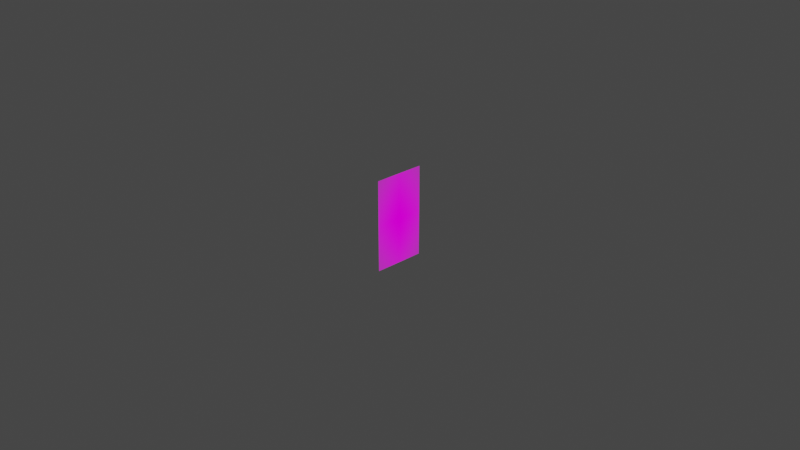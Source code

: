 # Source: Character.blend  (saved by Blender 3.2.14; exported with 4.5.12 LTS)
import bpy
from mathutils import Matrix  # noqa: F401  (used for matrix-valued properties, if any)

bpy.ops.wm.read_factory_settings(use_empty=True)
scene = bpy.context.scene
scene.name = 'Scene'

# ---- collections
col_collection = bpy.data.collections.new('Collection'); scene.collection.children.link(col_collection)

# ---- images (referenced by path relative to the original .blend; pixels are not part of the script)
import os
ASSET_DIR = os.environ.get("B2B_ASSET_DIR", "")  # directory of the original .blend (textures are referenced by path, not embedded)
HERE = os.path.dirname(os.path.abspath(__file__))  # packed textures are extracted next to this script under _unpacked/

def load_image(name, relpath, width, height, colorspace="sRGB"):
    """Load a texture the original file referenced (path relative to the .blend, or extracted next to this script)."""
    p = next((c for c in (os.path.join(HERE, relpath), os.path.join(ASSET_DIR, relpath)) if relpath and os.path.exists(c)), "")
    if p:
        img = bpy.data.images.load(p, check_existing=True)
        img.name = name
    else:  # same state as the original file: an image datablock whose file is absent (Cycles renders it pink)
        img = bpy.data.images.new(name, width, height)
        img.source = "FILE"
        img.filepath = "//" + (relpath or name)
    img.colorspace_settings.name = colorspace
    return img
img_shiori_png = load_image('Shiori.png', 'Shiori.png', 1024, 1024, 'sRGB')
img_shiori_back_png = load_image('Shiori-back.png', 'Shiori-back.png', 1024, 1024, 'sRGB')

# ---- materials (node trees are filled in below, after node groups)
mat_shiori = bpy.data.materials.new('Shiori')
mat_shiori.surface_render_method = 'BLENDED'
mat_shiori.blend_method = 'BLEND'
mat_shiori.use_transparent_shadow = False
mat_shiori_back = bpy.data.materials.new('Shiori-back')
mat_shiori_back.surface_render_method = 'BLENDED'
mat_shiori_back.blend_method = 'BLEND'
mat_shiori_back.use_transparent_shadow = False

# ---- node groups
ng_iap_shadeless = bpy.data.node_groups.new('IAP_SHADELESS', 'ShaderNodeTree')
_s = ng_iap_shadeless.interface.new_socket(name='Shader', in_out='OUTPUT', socket_type='NodeSocketShader')
_s = ng_iap_shadeless.interface.new_socket(name='Color', in_out='INPUT', socket_type='NodeSocketColor')
_N = ng_iap_shadeless.nodes; _L = ng_iap_shadeless.links
n0 = _N.new('NodeGroupOutput'); n0.name = 'Group Output'; n0.location = (0, 0)
n1 = _N.new('NodeGroupInput'); n1.name = 'Group Input'; n1.location = (-600, -240)
n2 = _N.new('ShaderNodeBsdfDiffuse'); n2.name = 'Diffuse BSDF'; n2.location = (-400, -60)
n3 = _N.new('ShaderNodeEmission'); n3.name = 'Emission'; n3.location = (-400, -240)
n4 = _N.new('ShaderNodeLightPath'); n4.name = 'Light Path'; n4.location = (-1200, 30)
n5 = _N.new('ShaderNodeMath'); n5.name = 'Math'; n5.location = (-800, 30)
n5.label = 'Bounce Count'
n5.operation = 'SUBTRACT'
n6 = _N.new('ShaderNodeMath'); n6.name = 'Math.001'; n6.location = (-600, 30)
n6.label = 'Camera or Refracted'
n6.operation = 'SUBTRACT'
n6.inputs[0].default_value = 1.0
n7 = _N.new('ShaderNodeMath'); n7.name = 'Math.002'; n7.location = (-1000, 390)
n7.label = 'Limit Reflections'
n7.operation = 'SUBTRACT'
n7.inputs[0].default_value = 2.0
n8 = _N.new('ShaderNodeMath'); n8.name = 'Math.003'; n8.location = (-800, 300)
n8.label = 'Camera Ray to Glossy'
n8.operation = 'MULTIPLY'
n9 = _N.new('ShaderNodeMath'); n9.name = 'Math.004'; n9.location = (-600, 210)
n9.label = 'Shadow or Reflection?'
n9.operation = 'MAXIMUM'
n10 = _N.new('ShaderNodeMath'); n10.name = 'Math.005'; n10.location = (-400, 120)
n10.label = 'Shadow, Reflect or Refract?'
n10.operation = 'MAXIMUM'
n11 = _N.new('ShaderNodeMixShader'); n11.name = 'Mix Shader'; n11.location = (-200, 0)
_L.new(n1.outputs[0], n2.inputs[0])
_L.new(n1.outputs[0], n3.inputs[0])
_L.new(n4.outputs[9], n5.inputs[0])
_L.new(n4.outputs[13], n5.inputs[1])
_L.new(n5.outputs[0], n6.inputs[1])
_L.new(n4.outputs[9], n7.inputs[1])
_L.new(n7.outputs[0], n8.inputs[0])
_L.new(n4.outputs[3], n8.inputs[1])
_L.new(n8.outputs[0], n9.inputs[0])
_L.new(n4.outputs[1], n9.inputs[1])
_L.new(n9.outputs[0], n10.inputs[0])
_L.new(n6.outputs[0], n10.inputs[1])
_L.new(n10.outputs[0], n11.inputs[0])
_L.new(n2.outputs[0], n11.inputs[1])
_L.new(n3.outputs[0], n11.inputs[2])
_L.new(n11.outputs[0], n0.inputs[0])
n0.is_active_output = True

# ---- material node trees
mat_shiori.use_nodes = True; mat_shiori.node_tree.nodes.clear()
_N = mat_shiori.node_tree.nodes; _L = mat_shiori.node_tree.links
n0 = _N.new('ShaderNodeOutputMaterial'); n0.name = 'Material Output'; n0.location = (300, 300)
n1 = _N.new('ShaderNodeTexImage'); n1.name = 'Image Texture'; n1.location = (-400, 60)
n1.image = img_shiori_png
n1.extension = 'CLIP'
n2 = _N.new('ShaderNodeGroup'); n2.name = 'Group'; n2.location = (-200, 60)
n2.node_tree = ng_iap_shadeless
n3 = _N.new('ShaderNodeBsdfTransparent'); n3.name = 'Transparent BSDF'; n3.location = (-200, 240)
n4 = _N.new('ShaderNodeMixShader'); n4.name = 'Mix Shader'; n4.location = (0, 300)
_L.new(n1.outputs[0], n2.inputs[0])
_L.new(n1.outputs[1], n4.inputs[0])
_L.new(n3.outputs[0], n4.inputs[1])
_L.new(n2.outputs[0], n4.inputs[2])
_L.new(n4.outputs[0], n0.inputs[0])
n0.is_active_output = True
mat_shiori_back.use_nodes = True; mat_shiori_back.node_tree.nodes.clear()
_N = mat_shiori_back.node_tree.nodes; _L = mat_shiori_back.node_tree.links
n0 = _N.new('ShaderNodeOutputMaterial'); n0.name = 'Material Output'; n0.location = (300, 300)
n1 = _N.new('ShaderNodeTexImage'); n1.name = 'Image Texture'; n1.location = (-400, 60)
n1.image = img_shiori_back_png
n1.extension = 'CLIP'
n2 = _N.new('ShaderNodeGroup'); n2.name = 'Group'; n2.location = (-200, 60)
n2.node_tree = ng_iap_shadeless
n3 = _N.new('ShaderNodeBsdfTransparent'); n3.name = 'Transparent BSDF'; n3.location = (-200, 240)
n4 = _N.new('ShaderNodeMixShader'); n4.name = 'Mix Shader'; n4.location = (0, 300)
_L.new(n1.outputs[0], n2.inputs[0])
_L.new(n1.outputs[1], n4.inputs[0])
_L.new(n3.outputs[0], n4.inputs[1])
_L.new(n2.outputs[0], n4.inputs[2])
_L.new(n4.outputs[0], n0.inputs[0])
n0.is_active_output = True

# ---- world
world_world = bpy.data.worlds.new('World'); scene.world = world_world
world_world.use_nodes = True; world_world.node_tree.nodes.clear()
_N = world_world.node_tree.nodes; _L = world_world.node_tree.links
n0 = _N.new('ShaderNodeOutputWorld'); n0.name = 'World Output'; n0.location = (300, 300)
n1 = _N.new('ShaderNodeBackground'); n1.name = 'Background'; n1.location = (10, 300)
n1.inputs[0].default_value = (0.05088, 0.05088, 0.05088, 1.0)
_L.new(n1.outputs[0], n0.inputs[0])
n0.is_active_output = True
world_world.color = (0.05088, 0.05088, 0.05088)
world_world.use_sun_shadow = False
world_world.sun_shadow_jitter_overblur = 0.0

# ---- cameras
cam_camera = bpy.data.cameras.new('Camera')
cam_camera.clip_end = 100.0
cam_camera.ortho_scale = 7.314

# ---- lights
light_light = bpy.data.lights.new('Light', 'POINT')
light_light.transmission_factor = 0.0
light_light.energy = 1000.0
light_light.shadow_soft_size = 0.1
light_light.shadow_maximum_resolution = 0.006
light_light.use_absolute_resolution = True

# ---- meshes
me_shiori = bpy.data.meshes.new('Shiori')
me_shiori.from_pydata([(-0.2811, -0.5, 0.0), (0.2811, -0.5, 0.0), (-0.2811, 0.5, 0.0), (0.2811, 0.5, 0.0)], [], [(0, 1, 3, 2)])
_uv = me_shiori.uv_layers.new(name='UVMap')
_uv.uv.foreach_set('vector', [0.0, 0.0, 1.0, 0.0, 1.0, 1.0, 0.0, 1.0])
me_shiori.materials.append(mat_shiori)
me_shiori.update()
me_shiori_back = bpy.data.meshes.new('Shiori-back')
me_shiori_back.from_pydata([(-0.2811, -0.5, 0.0), (0.2811, -0.5, 0.0), (-0.2811, 0.5, 0.0), (0.2811, 0.5, 0.0)], [], [(0, 1, 3, 2)])
_uv = me_shiori_back.uv_layers.new(name='UVMap')
_uv.uv.foreach_set('vector', [0.0, 0.0, 1.0, 0.0, 1.0, 1.0, 0.0, 1.0])
me_shiori_back.materials.append(mat_shiori_back)
me_shiori_back.update()

# ---- objects
ob_light = bpy.data.objects.new('Light', light_light)
ob_camera = bpy.data.objects.new('Camera', cam_camera)
ob_shiori = bpy.data.objects.new('Shiori', me_shiori)
ob_shiori_back = bpy.data.objects.new('Shiori-back', me_shiori_back)

# ---- transforms, parenting, visibility, modifiers, constraints
ob_light.location = (4.076, 1.005, 5.904)
ob_light.rotation_euler = (0.6503, 0.05522, 1.866)
ob_light.lock_rotations_4d = False
ob_light.empty_display_type = 'ARROWS'
ob_light.color = (0.0, 0.0, 0.0, 0.0)
ob_light.lineart.crease_threshold = 0.0
ob_camera.location = (7.359, -6.926, 4.958)
ob_camera.rotation_euler = (1.109, 0.0, 0.8149)
ob_camera.lock_rotations_4d = False
ob_camera.empty_display_type = 'ARROWS'
ob_camera.color = (0.0, 0.0, 0.0, 0.0)
ob_camera.display_type = 'WIRE'
ob_camera.lineart.crease_threshold = 0.0
ob_shiori.location = (-0.001071, -4.681e-11, 0.0)
ob_shiori.rotation_euler = (1.571, -0.0, -1.571)
ob_shiori_back.location = (0.0, 4.681e-11, 0.0)
ob_shiori_back.rotation_euler = (1.571, -0.0, -1.571)

# ---- collection membership
col_collection.objects.link(ob_light)
col_collection.objects.link(ob_camera)
col_collection.objects.link(ob_shiori)
col_collection.objects.link(ob_shiori_back)

# ---- scene / render settings (as saved in the file)
scene.camera = ob_camera
scene.frame_start = 1; scene.frame_end = 250; scene.frame_set(1)
scene.render.engine = 'BLENDER_EEVEE_NEXT'
scene.cycles.sampling_pattern = 'TABULATED_SOBOL'
scene.cycles.use_light_tree = False
scene.view_settings.view_transform = 'Filmic'
bpy.context.view_layer.update()
